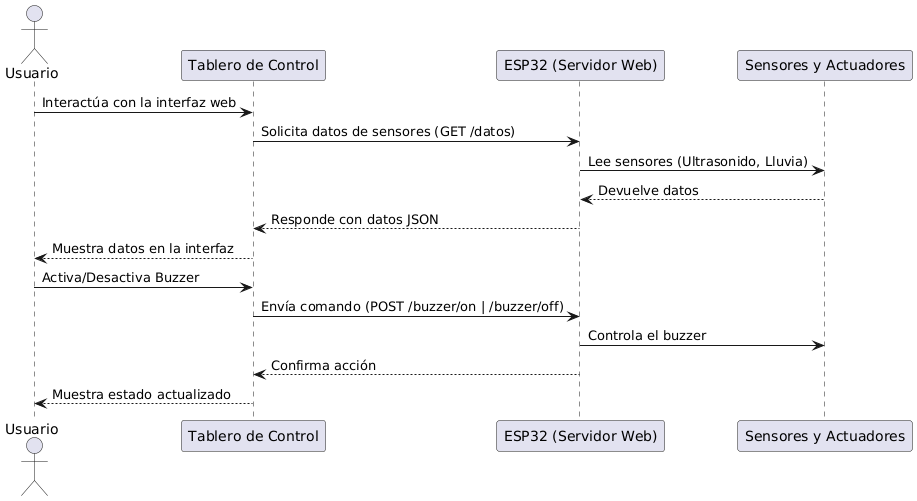

The diagram above was rendered by PlantUML. Its source (embedded in the PNG):
@startuml
' === DIAGRAMA DE SECUENCIA ===
actor Usuario
participant "Tablero de Control" as WebApp
participant "ESP32 (Servidor Web)" as ESP32
participant "Sensores y Actuadores" as Hardware

Usuario -> WebApp : Interactúa con la interfaz web
WebApp -> ESP32 : Solicita datos de sensores (GET /datos)
ESP32 -> Hardware : Lee sensores (Ultrasonido, Lluvia)
Hardware --> ESP32 : Devuelve datos
ESP32 --> WebApp : Responde con datos JSON
WebApp --> Usuario : Muestra datos en la interfaz

Usuario -> WebApp : Activa/Desactiva Buzzer
WebApp -> ESP32 : Envía comando (POST /buzzer/on | /buzzer/off)
ESP32 -> Hardware : Controla el buzzer
ESP32 --> WebApp : Confirma acción
WebApp --> Usuario : Muestra estado actualizado
@enduml